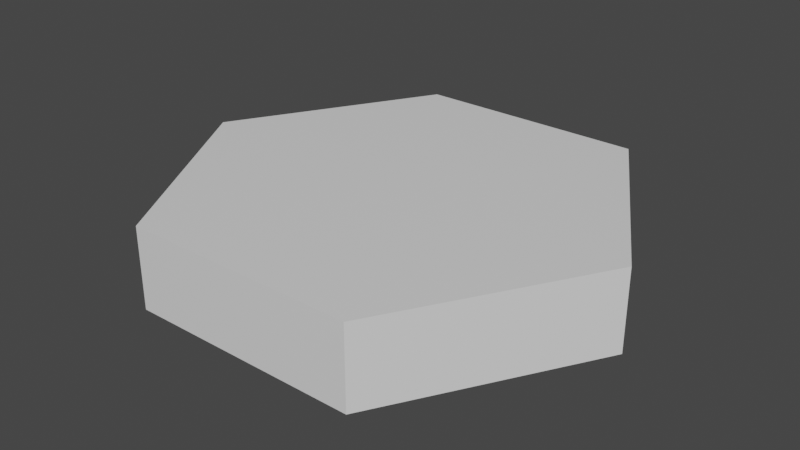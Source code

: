 # Source: Hexagon.blend  (saved by Blender 2.93.20; exported with 4.5.12 LTS)
import bpy
from mathutils import Matrix  # noqa: F401  (used for matrix-valued properties, if any)

bpy.ops.wm.read_factory_settings(use_empty=True)
scene = bpy.context.scene
scene.name = 'Scene'

# ---- collections
col_collection = bpy.data.collections.new('Collection'); scene.collection.children.link(col_collection)

# ---- materials (node trees are filled in below, after node groups)
mat_material = bpy.data.materials.new('Material')
mat_material.alpha_threshold = 0.0
mat_material.use_transparent_shadow = False
mat_material.line_color = (0.0, 0.0, 0.0, 1.0)

# ---- material node trees
mat_material.use_nodes = True; mat_material.node_tree.nodes.clear()
_N = mat_material.node_tree.nodes; _L = mat_material.node_tree.links
n0 = _N.new('ShaderNodeOutputMaterial'); n0.name = 'Material Output'; n0.location = (300, 300)
n1 = _N.new('ShaderNodeBsdfPrincipled'); n1.name = 'Principled BSDF'; n1.location = (10, 300)
n1.distribution = 'GGX'
n1.subsurface_method = 'BURLEY'
n1.inputs[2].default_value = 0.4
n1.inputs[3].default_value = 1.45
n1.inputs[27].default_value = (0.0, 0.0, 0.0, 1.0)
n1.inputs[28].default_value = 1.0
_L.new(n1.outputs[0], n0.inputs[0])
n0.is_active_output = True

# ---- world
world_world = bpy.data.worlds.new('World'); scene.world = world_world
world_world.use_nodes = True; world_world.node_tree.nodes.clear()
_N = world_world.node_tree.nodes; _L = world_world.node_tree.links
n0 = _N.new('ShaderNodeOutputWorld'); n0.name = 'World Output'; n0.location = (300, 300)
n1 = _N.new('ShaderNodeBackground'); n1.name = 'Background'; n1.location = (10, 300)
n1.inputs[0].default_value = (0.05088, 0.05088, 0.05088, 1.0)
_L.new(n1.outputs[0], n0.inputs[0])
n0.is_active_output = True
world_world.color = (0.05088, 0.05088, 0.05088)
world_world.use_sun_shadow = False
world_world.sun_shadow_jitter_overblur = 0.0

# ---- meshes
me_cube = bpy.data.meshes.new('Cube')
me_cube.from_pydata([(-0.288, 0.5, 0.2), (-0.288, 0.5, 7.451e-09), (0.288, 0.5, 0.2), (0.288, 0.5, 7.451e-09), (-0.288, -0.5, 0.2), (-0.288, -0.5, 7.451e-09), (0.288, -0.5, 0.2), (0.288, -0.5, 7.451e-09), (-0.577, 0.0, 7.451e-09), (0.577, 0.0, 0.2), (0.577, 0.0, 7.451e-09), (-0.577, 0.0, 0.2)], [], [(11, 4, 6, 9), (10, 9, 6, 7), (7, 6, 4, 5), (8, 1, 3, 10), (1, 0, 2, 3), (8, 11, 0, 1), (5, 4, 11, 8), (5, 8, 10, 7), (3, 2, 9, 10), (0, 11, 9, 2)])
_uv = me_cube.uv_layers.new(name='UVMap')
_uv.uv.foreach_set('vector', [0.75, 0.5, 0.875, 0.5, 0.875, 0.75, 0.75, 0.75, 0.375, 0.875, 0.625, 0.875, 0.625, 1.0, 0.375, 1.0, 0.375, 0.0, 0.625, 0.0, 0.625, 0.25, 0.375, 0.25, 0.25, 0.5, 0.375, 0.5, 0.375, 0.75, 0.25, 0.75, 0.375, 0.5, 0.625, 0.5, 0.625, 0.75, 0.375, 0.75, 0.375, 0.375, 0.625, 0.375, 0.625, 0.5, 0.375, 0.5, 0.375, 0.25, 0.625, 0.25, 0.625, 0.375, 0.375, 0.375, 0.125, 0.5, 0.25, 0.5, 0.25, 0.75, 0.125, 0.75, 0.375, 0.75, 0.625, 0.75, 0.625, 0.875, 0.375, 0.875, 0.625, 0.5, 0.75, 0.5, 0.75, 0.75, 0.625, 0.75])
me_cube.materials.append(mat_material)
me_cube.use_remesh_preserve_volume = False
me_cube.use_remesh_preserve_attributes = False
me_cube.use_mirror_vertex_groups = False
me_cube.update()

# ---- objects
ob_cube = bpy.data.objects.new('Cube', me_cube)

# ---- transforms, parenting, visibility, modifiers, constraints
ob_cube.location = (0.0, 0.0, 0.0)
ob_cube.lock_rotations_4d = False
ob_cube.empty_display_type = 'ARROWS'
ob_cube.lineart.crease_threshold = 0.0

# ---- collection membership
col_collection.objects.link(ob_cube)

# ---- scene / render settings (as saved in the file)
scene.frame_start = 1; scene.frame_end = 250; scene.frame_set(22)
scene.render.engine = 'BLENDER_EEVEE_NEXT'
scene.cycles.use_denoising = False
scene.cycles.samples = 128
scene.cycles.sampling_pattern = 'TABULATED_SOBOL'
scene.cycles.use_adaptive_sampling = False
scene.cycles.use_light_tree = False
scene.view_settings.view_transform = 'Filmic'
bpy.context.view_layer.update()

# ---- added for rendering (the .blend has no active camera and no usable light): camera, sun
cam_auto = bpy.data.cameras.new('AutoCamera')
cam_auto.lens = 50.0
cam_auto.sensor_width = 36.0
cam_auto.clip_end = 1000.0
ob_auto_camera = bpy.data.objects.new('AutoCamera', cam_auto)
scene.collection.objects.link(ob_auto_camera)
ob_auto_camera.location = (1.42488, -1.70986, 1.2399)
ob_auto_camera.rotation_euler = (1.09748, -7.21219e-08, 0.694738)
scene.camera = ob_auto_camera
light_auto_sun = bpy.data.lights.new('AutoSun', 'SUN')
light_auto_sun.energy = 3.0
light_auto_sun.angle = 0.0523599
ob_auto_sun = bpy.data.objects.new('AutoSun', light_auto_sun)
scene.collection.objects.link(ob_auto_sun)
ob_auto_sun.rotation_euler = (0.872665, 0.174533, 0.523599)
bpy.context.view_layer.update()
